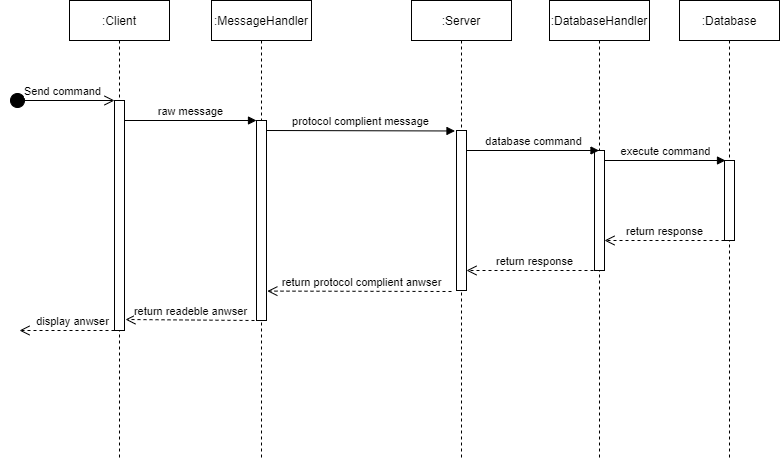

The diagram above was exported from draw.io. Its source (the exported page's mxGraphModel, read from the mxfile embedded in the PNG):
<mxGraphModel dx="1185" dy="662" grid="1" gridSize="10" guides="1" tooltips="1" connect="1" arrows="1" fold="1" page="1" pageScale="1" pageWidth="827" pageHeight="1169" math="0" shadow="0">
  <root>
    <mxCell id="0" />
    <mxCell id="1" parent="0" />
    <mxCell id="MPQW7X0lcV9sK0pEQSF--20" value=":Client&lt;br&gt;" style="shape=umlLifeline;perimeter=lifelinePerimeter;whiteSpace=wrap;html=1;container=1;collapsible=0;recursiveResize=0;outlineConnect=0;" vertex="1" parent="1">
      <mxGeometry x="70" y="60" width="100" height="460" as="geometry" />
    </mxCell>
    <mxCell id="MPQW7X0lcV9sK0pEQSF--21" value="Send command" style="html=1;verticalAlign=bottom;startArrow=circle;startFill=1;endArrow=open;startSize=6;endSize=8;" edge="1" parent="1">
      <mxGeometry width="80" relative="1" as="geometry">
        <mxPoint x="10" y="160" as="sourcePoint" />
        <mxPoint x="115" y="160" as="targetPoint" />
      </mxGeometry>
    </mxCell>
    <mxCell id="MPQW7X0lcV9sK0pEQSF--22" value="" style="html=1;points=[];perimeter=orthogonalPerimeter;" vertex="1" parent="1">
      <mxGeometry x="115" y="160" width="10" height="230" as="geometry" />
    </mxCell>
    <mxCell id="MPQW7X0lcV9sK0pEQSF--23" value=":MessageHandler" style="shape=umlLifeline;perimeter=lifelinePerimeter;whiteSpace=wrap;html=1;container=1;collapsible=0;recursiveResize=0;outlineConnect=0;" vertex="1" parent="1">
      <mxGeometry x="212" y="60" width="100" height="460" as="geometry" />
    </mxCell>
    <mxCell id="MPQW7X0lcV9sK0pEQSF--24" value="" style="html=1;points=[];perimeter=orthogonalPerimeter;" vertex="1" parent="1">
      <mxGeometry x="257" y="180" width="10" height="200" as="geometry" />
    </mxCell>
    <mxCell id="MPQW7X0lcV9sK0pEQSF--25" value="raw message" style="html=1;verticalAlign=bottom;endArrow=block;" edge="1" parent="1" target="MPQW7X0lcV9sK0pEQSF--24">
      <mxGeometry width="80" relative="1" as="geometry">
        <mxPoint x="125" y="180" as="sourcePoint" />
        <mxPoint x="205" y="180" as="targetPoint" />
      </mxGeometry>
    </mxCell>
    <mxCell id="MPQW7X0lcV9sK0pEQSF--26" value=":Server" style="shape=umlLifeline;perimeter=lifelinePerimeter;whiteSpace=wrap;html=1;container=1;collapsible=0;recursiveResize=0;outlineConnect=0;" vertex="1" parent="1">
      <mxGeometry x="412" y="60" width="100" height="460" as="geometry" />
    </mxCell>
    <mxCell id="MPQW7X0lcV9sK0pEQSF--27" value="" style="html=1;points=[];perimeter=orthogonalPerimeter;" vertex="1" parent="1">
      <mxGeometry x="457" y="190" width="10" height="160" as="geometry" />
    </mxCell>
    <mxCell id="MPQW7X0lcV9sK0pEQSF--29" value="protocol complient message" style="html=1;verticalAlign=bottom;endArrow=block;entryX=-0.15;entryY=0.003;entryDx=0;entryDy=0;entryPerimeter=0;" edge="1" parent="1" target="MPQW7X0lcV9sK0pEQSF--27">
      <mxGeometry width="80" relative="1" as="geometry">
        <mxPoint x="267" y="190" as="sourcePoint" />
        <mxPoint x="347" y="190" as="targetPoint" />
      </mxGeometry>
    </mxCell>
    <mxCell id="MPQW7X0lcV9sK0pEQSF--30" value=":DatabaseHandler" style="shape=umlLifeline;perimeter=lifelinePerimeter;whiteSpace=wrap;html=1;container=1;collapsible=0;recursiveResize=0;outlineConnect=0;" vertex="1" parent="1">
      <mxGeometry x="550" y="60" width="100" height="460" as="geometry" />
    </mxCell>
    <mxCell id="MPQW7X0lcV9sK0pEQSF--31" value="" style="html=1;points=[];perimeter=orthogonalPerimeter;" vertex="1" parent="1">
      <mxGeometry x="595" y="210" width="10" height="120" as="geometry" />
    </mxCell>
    <mxCell id="MPQW7X0lcV9sK0pEQSF--32" value="database command" style="html=1;verticalAlign=bottom;endArrow=block;" edge="1" parent="1" target="MPQW7X0lcV9sK0pEQSF--30">
      <mxGeometry width="80" relative="1" as="geometry">
        <mxPoint x="467" y="210" as="sourcePoint" />
        <mxPoint x="547" y="209" as="targetPoint" />
      </mxGeometry>
    </mxCell>
    <mxCell id="MPQW7X0lcV9sK0pEQSF--33" value=":Database" style="shape=umlLifeline;perimeter=lifelinePerimeter;whiteSpace=wrap;html=1;container=1;collapsible=0;recursiveResize=0;outlineConnect=0;" vertex="1" parent="1">
      <mxGeometry x="680" y="60" width="100" height="460" as="geometry" />
    </mxCell>
    <mxCell id="MPQW7X0lcV9sK0pEQSF--34" value="" style="html=1;points=[];perimeter=orthogonalPerimeter;" vertex="1" parent="1">
      <mxGeometry x="725" y="220" width="10" height="80" as="geometry" />
    </mxCell>
    <mxCell id="MPQW7X0lcV9sK0pEQSF--35" value="execute command" style="html=1;verticalAlign=bottom;endArrow=block;" edge="1" parent="1">
      <mxGeometry width="80" relative="1" as="geometry">
        <mxPoint x="605" y="220" as="sourcePoint" />
        <mxPoint x="726" y="220" as="targetPoint" />
      </mxGeometry>
    </mxCell>
    <mxCell id="MPQW7X0lcV9sK0pEQSF--36" value="return response" style="html=1;verticalAlign=bottom;endArrow=open;dashed=1;endSize=8;" edge="1" parent="1" target="MPQW7X0lcV9sK0pEQSF--31">
      <mxGeometry relative="1" as="geometry">
        <mxPoint x="725" y="300" as="sourcePoint" />
        <mxPoint x="610" y="301" as="targetPoint" />
      </mxGeometry>
    </mxCell>
    <mxCell id="MPQW7X0lcV9sK0pEQSF--38" value="" style="html=1;verticalAlign=bottom;endArrow=open;dashed=1;endSize=8;exitX=0.5;exitY=1;exitDx=0;exitDy=0;exitPerimeter=0;" edge="1" parent="1" source="MPQW7X0lcV9sK0pEQSF--31" target="MPQW7X0lcV9sK0pEQSF--27">
      <mxGeometry relative="1" as="geometry">
        <mxPoint x="602" y="330" as="sourcePoint" />
        <mxPoint x="522" y="330" as="targetPoint" />
      </mxGeometry>
    </mxCell>
    <mxCell id="MPQW7X0lcV9sK0pEQSF--39" value="return protocol complient anwser" style="html=1;verticalAlign=bottom;endArrow=open;dashed=1;endSize=8;entryX=1.083;entryY=0.853;entryDx=0;entryDy=0;entryPerimeter=0;" edge="1" parent="1" target="MPQW7X0lcV9sK0pEQSF--24">
      <mxGeometry x="-0.0226" relative="1" as="geometry">
        <mxPoint x="452" y="351" as="sourcePoint" />
        <mxPoint x="342" y="350" as="targetPoint" />
        <mxPoint as="offset" />
      </mxGeometry>
    </mxCell>
    <mxCell id="MPQW7X0lcV9sK0pEQSF--40" value="return readeble anwser" style="html=1;verticalAlign=bottom;endArrow=open;dashed=1;endSize=8;" edge="1" parent="1">
      <mxGeometry relative="1" as="geometry">
        <mxPoint x="255" y="380" as="sourcePoint" />
        <mxPoint x="126" y="379" as="targetPoint" />
      </mxGeometry>
    </mxCell>
    <mxCell id="MPQW7X0lcV9sK0pEQSF--41" value="&lt;span style=&quot;font-size: 11px ; background-color: rgb(255 , 255 , 255)&quot;&gt;return response&lt;/span&gt;" style="text;html=1;align=center;verticalAlign=middle;resizable=0;points=[];autosize=1;strokeColor=none;" vertex="1" parent="1">
      <mxGeometry x="490" y="310" width="90" height="20" as="geometry" />
    </mxCell>
    <mxCell id="MPQW7X0lcV9sK0pEQSF--42" value="display anwser" style="html=1;verticalAlign=bottom;endArrow=open;dashed=1;endSize=8;" edge="1" parent="1">
      <mxGeometry x="-0.125" relative="1" as="geometry">
        <mxPoint x="115" y="390" as="sourcePoint" />
        <mxPoint x="20" y="390" as="targetPoint" />
        <mxPoint as="offset" />
      </mxGeometry>
    </mxCell>
  </root>
</mxGraphModel>